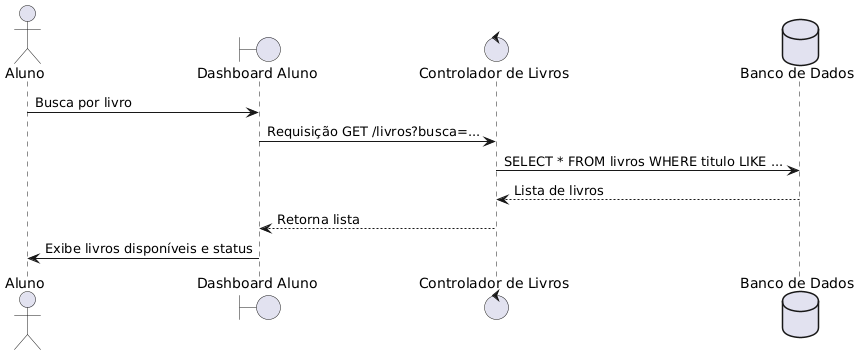

The diagram above was rendered by PlantUML. Its source (embedded in the PNG):
@startuml
actor Aluno
boundary UI as "Dashboard Aluno"
control LivroController as "Controlador de Livros"
database DB as "Banco de Dados"

Aluno -> UI : Busca por livro
UI -> LivroController : Requisição GET /livros?busca=...
LivroController -> DB : SELECT * FROM livros WHERE titulo LIKE ...
DB --> LivroController : Lista de livros
LivroController --> UI : Retorna lista
UI -> Aluno : Exibe livros disponíveis e status
@enduml